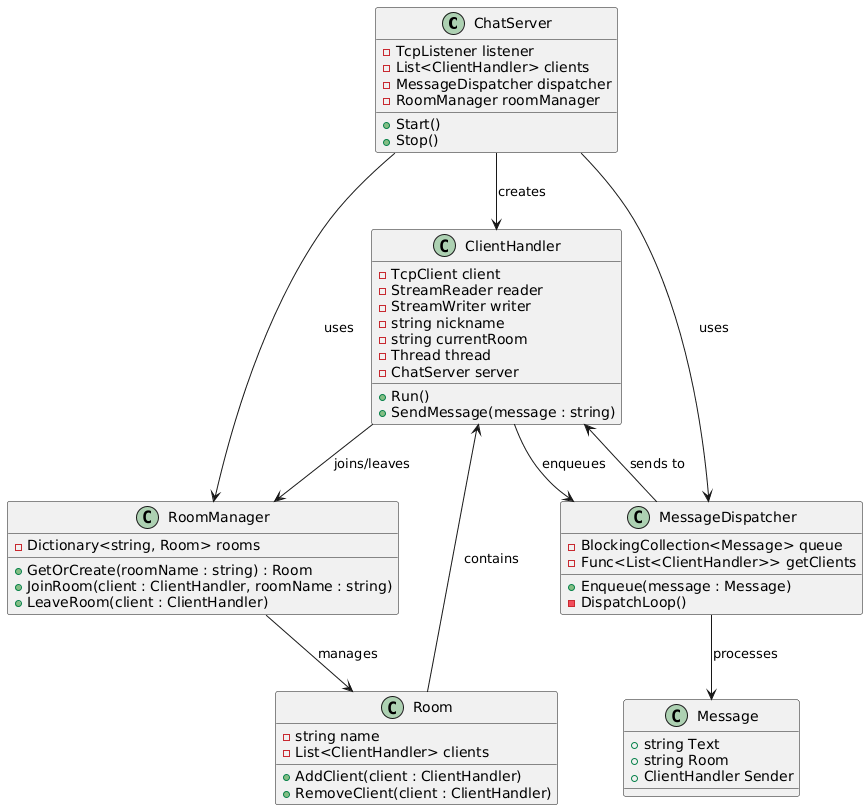

The diagram above was rendered by PlantUML. Its source (embedded in the PNG):
@startuml
class ChatServer {
    - TcpListener listener
    - List<ClientHandler> clients
    - MessageDispatcher dispatcher
    - RoomManager roomManager
    + Start()
    + Stop()
}

class ClientHandler {
    - TcpClient client
    - StreamReader reader
    - StreamWriter writer
    - string nickname
    - string currentRoom
    - Thread thread
    - ChatServer server
    + Run()
    + SendMessage(message : string)
}

class MessageDispatcher {
    - BlockingCollection<Message> queue
    - Func<List<ClientHandler>> getClients
    + Enqueue(message : Message)
    - DispatchLoop()
}

class RoomManager {
    - Dictionary<string, Room> rooms
    + GetOrCreate(roomName : string) : Room
    + JoinRoom(client : ClientHandler, roomName : string)
    + LeaveRoom(client : ClientHandler)
}

class Room {
    - string name
    - List<ClientHandler> clients
    + AddClient(client : ClientHandler)
    + RemoveClient(client : ClientHandler)
}

class Message {
    + string Text
    + string Room
    + ClientHandler Sender
}

ChatServer --> ClientHandler : creates
ChatServer --> MessageDispatcher : uses
ChatServer --> RoomManager : uses

RoomManager --> Room : manages
Room --> ClientHandler : contains

MessageDispatcher --> Message : processes
MessageDispatcher --> ClientHandler : sends to

ClientHandler --> MessageDispatcher : enqueues
ClientHandler --> RoomManager : joins/leaves
@enduml